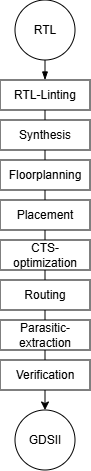

The diagram above was exported from draw.io. Its source (the exported page's mxGraphModel, read from the mxfile embedded in the PNG):
<mxGraphModel dx="1364" dy="205" grid="1" gridSize="10" guides="1" tooltips="1" connect="1" arrows="1" fold="1" page="0" pageScale="1" pageWidth="850" pageHeight="1100" math="0" shadow="0">
  <root>
    <mxCell id="0" />
    <mxCell id="1" parent="0" />
    <mxCell id="tqumOaV5EZSgvTCXGgWf-14" edge="1" parent="1" source="tqumOaV5EZSgvTCXGgWf-8" style="endArrow=none;html=1;rounded=0;entryX=0.5;entryY=1;entryDx=0;entryDy=0;exitX=0.5;exitY=0;exitDx=0;exitDy=0;" target="tqumOaV5EZSgvTCXGgWf-1" value="">
      <mxGeometry height="50" relative="1" width="50" as="geometry">
        <mxPoint x="-700" y="1000" as="sourcePoint" />
        <mxPoint x="-650" y="950" as="targetPoint" />
      </mxGeometry>
    </mxCell>
    <mxCell id="tqumOaV5EZSgvTCXGgWf-1" parent="1" style="rounded=0;whiteSpace=wrap;html=1;" value="RTL-Linting" vertex="1">
      <mxGeometry height="30" width="90" x="-690" y="830" as="geometry" />
    </mxCell>
    <mxCell id="tqumOaV5EZSgvTCXGgWf-2" parent="1" style="rounded=0;whiteSpace=wrap;html=1;" value="Synthesis" vertex="1">
      <mxGeometry height="30" width="90" x="-690" y="870" as="geometry" />
    </mxCell>
    <mxCell id="tqumOaV5EZSgvTCXGgWf-3" parent="1" style="rounded=0;whiteSpace=wrap;html=1;" value="Floorplanning" vertex="1">
      <mxGeometry height="30" width="90" x="-690" y="910" as="geometry" />
    </mxCell>
    <mxCell id="tqumOaV5EZSgvTCXGgWf-4" parent="1" style="rounded=0;whiteSpace=wrap;html=1;" value="Placement" vertex="1">
      <mxGeometry height="30" width="90" x="-690" y="950" as="geometry" />
    </mxCell>
    <mxCell id="tqumOaV5EZSgvTCXGgWf-5" parent="1" style="rounded=0;whiteSpace=wrap;html=1;" value="CTS-optimization" vertex="1">
      <mxGeometry height="30" width="90" x="-690" y="990" as="geometry" />
    </mxCell>
    <mxCell id="tqumOaV5EZSgvTCXGgWf-6" parent="1" style="rounded=0;whiteSpace=wrap;html=1;" value="Routing" vertex="1">
      <mxGeometry height="30" width="90" x="-690" y="1030" as="geometry" />
    </mxCell>
    <mxCell id="tqumOaV5EZSgvTCXGgWf-7" parent="1" style="rounded=0;whiteSpace=wrap;html=1;" value="Parasitic-extraction" vertex="1">
      <mxGeometry height="30" width="90" x="-690" y="1070" as="geometry" />
    </mxCell>
    <mxCell id="tqumOaV5EZSgvTCXGgWf-8" parent="1" style="rounded=0;whiteSpace=wrap;html=1;" value="Verification" vertex="1">
      <mxGeometry height="30" width="90" x="-690" y="1110" as="geometry" />
    </mxCell>
    <mxCell id="tqumOaV5EZSgvTCXGgWf-9" parent="1" style="ellipse;whiteSpace=wrap;html=1;aspect=fixed;" value="RTL" vertex="1">
      <mxGeometry height="60" width="60" x="-675" y="750" as="geometry" />
    </mxCell>
    <mxCell id="tqumOaV5EZSgvTCXGgWf-10" parent="1" style="ellipse;whiteSpace=wrap;html=1;aspect=fixed;" value="GDSII" vertex="1">
      <mxGeometry height="60" width="60" x="-675" y="1160" as="geometry" />
    </mxCell>
    <mxCell id="tqumOaV5EZSgvTCXGgWf-12" edge="1" parent="1" source="tqumOaV5EZSgvTCXGgWf-9" style="endArrow=blockThin;html=1;rounded=0;exitX=0.5;exitY=1;exitDx=0;exitDy=0;entryX=0.5;entryY=0;entryDx=0;entryDy=0;endFill=1;strokeWidth=1;" target="tqumOaV5EZSgvTCXGgWf-1" value="">
      <mxGeometry height="50" relative="1" width="50" as="geometry">
        <mxPoint x="-700" y="1000" as="sourcePoint" />
        <mxPoint x="-650" y="950" as="targetPoint" />
      </mxGeometry>
    </mxCell>
    <mxCell id="tqumOaV5EZSgvTCXGgWf-15" edge="1" parent="1" source="tqumOaV5EZSgvTCXGgWf-8" style="endArrow=classic;html=1;rounded=0;exitX=0.5;exitY=1;exitDx=0;exitDy=0;entryX=0.5;entryY=0;entryDx=0;entryDy=0;" target="tqumOaV5EZSgvTCXGgWf-10" value="">
      <mxGeometry height="50" relative="1" width="50" as="geometry">
        <mxPoint x="-700" y="1000" as="sourcePoint" />
        <mxPoint x="-650" y="950" as="targetPoint" />
      </mxGeometry>
    </mxCell>
  </root>
</mxGraphModel>